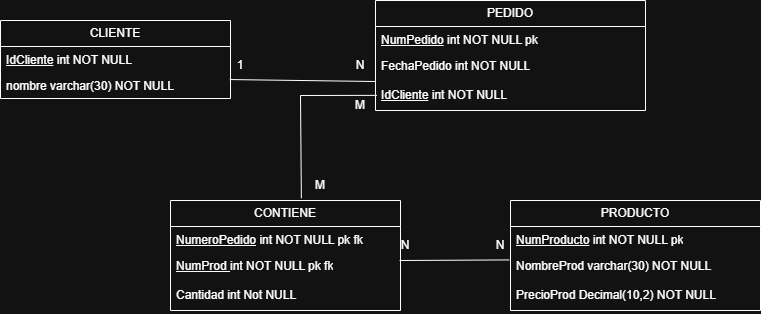

The diagram above was exported from draw.io. Its source (the exported page's mxGraphModel, read from the mxfile embedded in the PNG):
<mxGraphModel dx="1664" dy="848" grid="1" gridSize="10" guides="1" tooltips="1" connect="1" arrows="1" fold="1" page="1" pageScale="1" pageWidth="850" pageHeight="1100" math="0" shadow="0">
  <root>
    <mxCell id="0" />
    <mxCell id="1" parent="0" />
    <mxCell id="scyvfsRGriii1tYBmcbY-10" parent="1" style="swimlane;fontStyle=0;childLayout=stackLayout;horizontal=1;startSize=26;fillColor=none;horizontalStack=0;resizeParent=1;resizeParentMax=0;resizeLast=0;collapsible=1;marginBottom=0;whiteSpace=wrap;html=1;" value="CLIENTE" vertex="1">
      <mxGeometry height="78" width="230" x="50" y="140" as="geometry" />
    </mxCell>
    <mxCell id="scyvfsRGriii1tYBmcbY-11" parent="scyvfsRGriii1tYBmcbY-10" style="text;strokeColor=none;fillColor=none;align=left;verticalAlign=top;spacingLeft=4;spacingRight=4;overflow=hidden;rotatable=0;points=[[0,0.5],[1,0.5]];portConstraint=eastwest;whiteSpace=wrap;html=1;" value="&lt;u&gt;IdCliente&lt;/u&gt; int NOT NULL" vertex="1">
      <mxGeometry height="26" width="230" y="26" as="geometry" />
    </mxCell>
    <mxCell id="scyvfsRGriii1tYBmcbY-12" parent="scyvfsRGriii1tYBmcbY-10" style="text;strokeColor=none;fillColor=none;align=left;verticalAlign=top;spacingLeft=4;spacingRight=4;overflow=hidden;rotatable=0;points=[[0,0.5],[1,0.5]];portConstraint=eastwest;whiteSpace=wrap;html=1;" value="nombre varchar(30) NOT NULL" vertex="1">
      <mxGeometry height="26" width="230" y="52" as="geometry" />
    </mxCell>
    <mxCell id="scyvfsRGriii1tYBmcbY-13" parent="1" style="swimlane;fontStyle=0;childLayout=stackLayout;horizontal=1;startSize=26;fillColor=none;horizontalStack=0;resizeParent=1;resizeParentMax=0;resizeLast=0;collapsible=1;marginBottom=0;whiteSpace=wrap;html=1;" value="PEDIDO" vertex="1">
      <mxGeometry height="110" width="270" x="425" y="120" as="geometry" />
    </mxCell>
    <mxCell id="scyvfsRGriii1tYBmcbY-14" parent="scyvfsRGriii1tYBmcbY-13" style="text;strokeColor=none;fillColor=none;align=left;verticalAlign=top;spacingLeft=4;spacingRight=4;overflow=hidden;rotatable=0;points=[[0,0.5],[1,0.5]];portConstraint=eastwest;whiteSpace=wrap;html=1;" value="&lt;u&gt;NumPedido&lt;/u&gt; int NOT NULL pk&lt;div&gt;&lt;br&gt;&lt;/div&gt;" vertex="1">
      <mxGeometry height="26" width="270" y="26" as="geometry" />
    </mxCell>
    <mxCell id="scyvfsRGriii1tYBmcbY-15" parent="scyvfsRGriii1tYBmcbY-13" style="text;strokeColor=none;fillColor=none;align=left;verticalAlign=top;spacingLeft=4;spacingRight=4;overflow=hidden;rotatable=0;points=[[0,0.5],[1,0.5]];portConstraint=eastwest;whiteSpace=wrap;html=1;" value="FechaPedido int NOT NULL&lt;div&gt;&lt;br&gt;&lt;/div&gt;&lt;div&gt;&lt;u&gt;IdCliente&lt;/u&gt; int NOT NULL&lt;/div&gt;" vertex="1">
      <mxGeometry height="58" width="270" y="52" as="geometry" />
    </mxCell>
    <mxCell id="scyvfsRGriii1tYBmcbY-16" parent="1" style="swimlane;fontStyle=0;childLayout=stackLayout;horizontal=1;startSize=26;fillColor=none;horizontalStack=0;resizeParent=1;resizeParentMax=0;resizeLast=0;collapsible=1;marginBottom=0;whiteSpace=wrap;html=1;" value="PRODUCTO" vertex="1">
      <mxGeometry height="110" width="250" x="560" y="320" as="geometry" />
    </mxCell>
    <mxCell id="scyvfsRGriii1tYBmcbY-17" parent="scyvfsRGriii1tYBmcbY-16" style="text;strokeColor=none;fillColor=none;align=left;verticalAlign=top;spacingLeft=4;spacingRight=4;overflow=hidden;rotatable=0;points=[[0,0.5],[1,0.5]];portConstraint=eastwest;whiteSpace=wrap;html=1;" value="&lt;u&gt;NumProducto&lt;/u&gt; int NOT NULL pk" vertex="1">
      <mxGeometry height="26" width="250" y="26" as="geometry" />
    </mxCell>
    <mxCell id="scyvfsRGriii1tYBmcbY-18" parent="scyvfsRGriii1tYBmcbY-16" style="text;strokeColor=none;fillColor=none;align=left;verticalAlign=top;spacingLeft=4;spacingRight=4;overflow=hidden;rotatable=0;points=[[0,0.5],[1,0.5]];portConstraint=eastwest;whiteSpace=wrap;html=1;" value="NombreProd varchar(30) NOT NULL&lt;div&gt;&lt;br&gt;&lt;/div&gt;&lt;div&gt;PrecioProd Decimal(10,2) NOT NULL&lt;br&gt;&lt;div&gt;&lt;br&gt;&lt;/div&gt;&lt;div&gt;&lt;br&gt;&lt;/div&gt;&lt;/div&gt;" vertex="1">
      <mxGeometry height="58" width="250" y="52" as="geometry" />
    </mxCell>
    <mxCell id="scyvfsRGriii1tYBmcbY-19" parent="1" style="swimlane;fontStyle=0;childLayout=stackLayout;horizontal=1;startSize=26;fillColor=none;horizontalStack=0;resizeParent=1;resizeParentMax=0;resizeLast=0;collapsible=1;marginBottom=0;whiteSpace=wrap;html=1;" value="CONTIENE" vertex="1">
      <mxGeometry height="110" width="230" x="220" y="320" as="geometry" />
    </mxCell>
    <mxCell id="scyvfsRGriii1tYBmcbY-20" parent="scyvfsRGriii1tYBmcbY-19" style="text;strokeColor=none;fillColor=none;align=left;verticalAlign=top;spacingLeft=4;spacingRight=4;overflow=hidden;rotatable=0;points=[[0,0.5],[1,0.5]];portConstraint=eastwest;whiteSpace=wrap;html=1;" value="&lt;u&gt;NumeroPedido&lt;/u&gt; int NOT NULL pk fk" vertex="1">
      <mxGeometry height="26" width="230" y="26" as="geometry" />
    </mxCell>
    <mxCell id="scyvfsRGriii1tYBmcbY-21" parent="scyvfsRGriii1tYBmcbY-19" style="text;strokeColor=none;fillColor=none;align=left;verticalAlign=top;spacingLeft=4;spacingRight=4;overflow=hidden;rotatable=0;points=[[0,0.5],[1,0.5]];portConstraint=eastwest;whiteSpace=wrap;html=1;" value="&lt;div&gt;&lt;div&gt;&lt;u&gt;NumProd &lt;/u&gt;int NOT NULL pk fk&lt;/div&gt;&lt;/div&gt;&lt;div&gt;&lt;br&gt;&lt;/div&gt;&lt;div&gt;Cantidad int Not NULL&lt;/div&gt;" vertex="1">
      <mxGeometry height="58" width="230" y="52" as="geometry" />
    </mxCell>
    <mxCell id="scyvfsRGriii1tYBmcbY-22" edge="1" parent="1" source="scyvfsRGriii1tYBmcbY-12" style="endArrow=none;endFill=0;endSize=12;html=1;rounded=0;exitX=0.997;exitY=0.271;exitDx=0;exitDy=0;exitPerimeter=0;entryX=0;entryY=0.5;entryDx=0;entryDy=0;" target="scyvfsRGriii1tYBmcbY-15" value="">
      <mxGeometry relative="1" width="160" as="geometry">
        <mxPoint x="350" y="280" as="sourcePoint" />
        <mxPoint x="510" y="280" as="targetPoint" />
      </mxGeometry>
    </mxCell>
    <mxCell id="scyvfsRGriii1tYBmcbY-23" edge="1" parent="1" source="scyvfsRGriii1tYBmcbY-19" style="endArrow=none;endFill=0;endSize=12;html=1;rounded=0;entryX=0.005;entryY=0.739;entryDx=0;entryDy=0;entryPerimeter=0;exitX=0.569;exitY=-0.021;exitDx=0;exitDy=0;exitPerimeter=0;" target="scyvfsRGriii1tYBmcbY-15" value="">
      <mxGeometry relative="1" width="160" as="geometry">
        <Array as="points">
          <mxPoint x="350" y="215" />
        </Array>
        <mxPoint x="340" y="280" as="sourcePoint" />
        <mxPoint x="640" y="330" as="targetPoint" />
      </mxGeometry>
    </mxCell>
    <mxCell id="scyvfsRGriii1tYBmcbY-24" edge="1" parent="1" source="scyvfsRGriii1tYBmcbY-21" style="endArrow=none;endFill=0;endSize=12;html=1;rounded=0;exitX=0.996;exitY=0.138;exitDx=0;exitDy=0;exitPerimeter=0;entryX=-0.005;entryY=0.128;entryDx=0;entryDy=0;entryPerimeter=0;" target="scyvfsRGriii1tYBmcbY-18" value="">
      <mxGeometry relative="1" width="160" as="geometry">
        <mxPoint x="480" y="350" as="sourcePoint" />
        <mxPoint x="640" y="350" as="targetPoint" />
      </mxGeometry>
    </mxCell>
    <mxCell id="scyvfsRGriii1tYBmcbY-25" parent="1" style="text;html=1;whiteSpace=wrap;strokeColor=none;fillColor=none;align=center;verticalAlign=middle;rounded=0;" value="N" vertex="1">
      <mxGeometry height="30" width="60" x="425" y="350" as="geometry" />
    </mxCell>
    <mxCell id="scyvfsRGriii1tYBmcbY-28" parent="1" style="text;html=1;whiteSpace=wrap;strokeColor=none;fillColor=none;align=center;verticalAlign=middle;rounded=0;" value="N" vertex="1">
      <mxGeometry height="30" width="60" x="520" y="350" as="geometry" />
    </mxCell>
    <mxCell id="scyvfsRGriii1tYBmcbY-29" parent="1" style="text;html=1;whiteSpace=wrap;strokeColor=none;fillColor=none;align=center;verticalAlign=middle;rounded=0;" value="M" vertex="1">
      <mxGeometry height="30" width="60" x="380" y="210" as="geometry" />
    </mxCell>
    <mxCell id="scyvfsRGriii1tYBmcbY-30" parent="1" style="text;html=1;whiteSpace=wrap;strokeColor=none;fillColor=none;align=center;verticalAlign=middle;rounded=0;" value="M" vertex="1">
      <mxGeometry height="30" width="60" x="340" y="290" as="geometry" />
    </mxCell>
    <mxCell id="scyvfsRGriii1tYBmcbY-31" parent="1" style="text;html=1;whiteSpace=wrap;strokeColor=none;fillColor=none;align=center;verticalAlign=middle;rounded=0;" value="N" vertex="1">
      <mxGeometry height="30" width="60" x="380" y="170" as="geometry" />
    </mxCell>
    <mxCell id="scyvfsRGriii1tYBmcbY-32" parent="1" style="text;html=1;whiteSpace=wrap;strokeColor=none;fillColor=none;align=center;verticalAlign=middle;rounded=0;" value="1" vertex="1">
      <mxGeometry height="30" width="60" x="260" y="170" as="geometry" />
    </mxCell>
  </root>
</mxGraphModel>